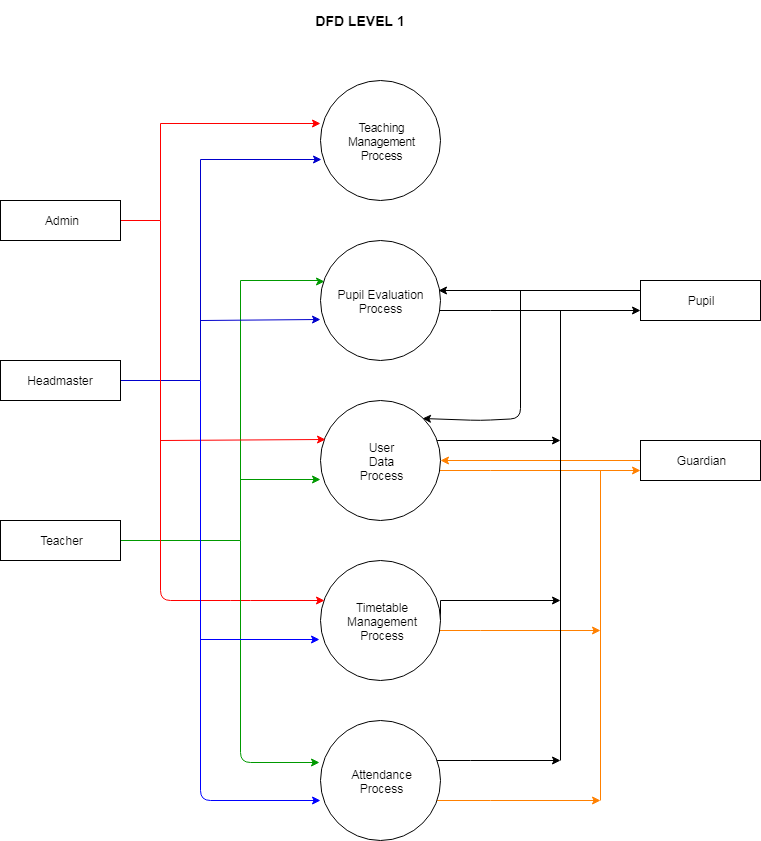

The diagram above was exported from draw.io. Its source (the exported page's mxGraphModel, read from the mxfile embedded in the PNG):
<mxGraphModel dx="1523" dy="692" grid="1" gridSize="10" guides="1" tooltips="1" connect="1" arrows="1" fold="1" page="1" pageScale="1" pageWidth="850" pageHeight="1100" math="0" shadow="0">
  <root>
    <mxCell id="z4PdwCjTMhuV0hch5Jsb-0" />
    <mxCell id="z4PdwCjTMhuV0hch5Jsb-1" parent="z4PdwCjTMhuV0hch5Jsb-0" />
    <mxCell id="KvKl2MIElY3z0TPjlgOz-0" value="&lt;b&gt;&lt;font style=&quot;font-size: 14px&quot;&gt;DFD LEVEL 1&lt;/font&gt;&lt;/b&gt;" style="text;html=1;strokeColor=none;fillColor=none;align=center;verticalAlign=middle;whiteSpace=wrap;rounded=0;" parent="z4PdwCjTMhuV0hch5Jsb-1" vertex="1">
      <mxGeometry x="320" width="160" height="40" as="geometry" />
    </mxCell>
    <mxCell id="KGe-R5bfCJRGO7SkFc40-1" style="edgeStyle=orthogonalEdgeStyle;rounded=0;orthogonalLoop=1;jettySize=auto;html=1;exitX=1;exitY=0.5;exitDx=0;exitDy=0;entryX=0;entryY=0.358;entryDx=0;entryDy=0;entryPerimeter=0;strokeColor=#FF0000;" parent="z4PdwCjTMhuV0hch5Jsb-1" source="p_8LelduDY1B7C75Y5pg-0" target="QL3Hmrp-NZXuhBhe4-PB-0" edge="1">
      <mxGeometry relative="1" as="geometry">
        <Array as="points">
          <mxPoint x="200" y="220" />
          <mxPoint x="200" y="123" />
        </Array>
      </mxGeometry>
    </mxCell>
    <mxCell id="p_8LelduDY1B7C75Y5pg-0" value="&lt;span&gt;Admin&lt;/span&gt;" style="rounded=0;whiteSpace=wrap;html=1;" parent="z4PdwCjTMhuV0hch5Jsb-1" vertex="1">
      <mxGeometry x="40" y="200" width="120" height="40" as="geometry" />
    </mxCell>
    <mxCell id="KGe-R5bfCJRGO7SkFc40-4" style="edgeStyle=orthogonalEdgeStyle;rounded=0;orthogonalLoop=1;jettySize=auto;html=1;entryX=0.008;entryY=0.661;entryDx=0;entryDy=0;entryPerimeter=0;strokeColor=#0000CC;" parent="z4PdwCjTMhuV0hch5Jsb-1" source="p_8LelduDY1B7C75Y5pg-1" target="QL3Hmrp-NZXuhBhe4-PB-0" edge="1">
      <mxGeometry relative="1" as="geometry">
        <Array as="points">
          <mxPoint x="240" y="380" />
          <mxPoint x="240" y="159" />
        </Array>
      </mxGeometry>
    </mxCell>
    <mxCell id="p_8LelduDY1B7C75Y5pg-1" value="&lt;span&gt;Headmaster&lt;/span&gt;" style="rounded=0;whiteSpace=wrap;html=1;" parent="z4PdwCjTMhuV0hch5Jsb-1" vertex="1">
      <mxGeometry x="40" y="360" width="120" height="40" as="geometry" />
    </mxCell>
    <mxCell id="KGe-R5bfCJRGO7SkFc40-5" style="edgeStyle=orthogonalEdgeStyle;rounded=0;orthogonalLoop=1;jettySize=auto;html=1;entryX=0.031;entryY=0.339;entryDx=0;entryDy=0;entryPerimeter=0;strokeColor=#009900;" parent="z4PdwCjTMhuV0hch5Jsb-1" source="p_8LelduDY1B7C75Y5pg-2" target="QL3Hmrp-NZXuhBhe4-PB-10" edge="1">
      <mxGeometry relative="1" as="geometry">
        <Array as="points">
          <mxPoint x="280" y="540" />
          <mxPoint x="280" y="280" />
          <mxPoint x="360" y="280" />
          <mxPoint x="360" y="281" />
        </Array>
      </mxGeometry>
    </mxCell>
    <mxCell id="p_8LelduDY1B7C75Y5pg-2" value="&lt;span&gt;Teacher&lt;/span&gt;" style="rounded=0;whiteSpace=wrap;html=1;" parent="z4PdwCjTMhuV0hch5Jsb-1" vertex="1">
      <mxGeometry x="40" y="520" width="120" height="40" as="geometry" />
    </mxCell>
    <mxCell id="MuSqYRVskBaaz_aC_evV-11" style="edgeStyle=orthogonalEdgeStyle;rounded=0;orthogonalLoop=1;jettySize=auto;html=1;exitX=0;exitY=0.25;exitDx=0;exitDy=0;entryX=0.986;entryY=0.417;entryDx=0;entryDy=0;entryPerimeter=0;strokeColor=#000000;" parent="z4PdwCjTMhuV0hch5Jsb-1" source="p_8LelduDY1B7C75Y5pg-3" target="QL3Hmrp-NZXuhBhe4-PB-10" edge="1">
      <mxGeometry relative="1" as="geometry" />
    </mxCell>
    <mxCell id="p_8LelduDY1B7C75Y5pg-3" value="&lt;span&gt;Pupil&lt;/span&gt;" style="rounded=0;whiteSpace=wrap;html=1;" parent="z4PdwCjTMhuV0hch5Jsb-1" vertex="1">
      <mxGeometry x="680" y="280" width="120" height="40" as="geometry" />
    </mxCell>
    <mxCell id="MuSqYRVskBaaz_aC_evV-22" style="edgeStyle=orthogonalEdgeStyle;rounded=0;orthogonalLoop=1;jettySize=auto;html=1;exitX=0;exitY=0.5;exitDx=0;exitDy=0;strokeColor=#FF8000;" parent="z4PdwCjTMhuV0hch5Jsb-1" source="GJ_0CDkullAKyO62Zqyj-0" target="QL3Hmrp-NZXuhBhe4-PB-11" edge="1">
      <mxGeometry relative="1" as="geometry" />
    </mxCell>
    <mxCell id="GJ_0CDkullAKyO62Zqyj-0" value="&lt;span&gt;Guardian&lt;/span&gt;" style="rounded=0;whiteSpace=wrap;html=1;" parent="z4PdwCjTMhuV0hch5Jsb-1" vertex="1">
      <mxGeometry x="680" y="440" width="120" height="40" as="geometry" />
    </mxCell>
    <mxCell id="QL3Hmrp-NZXuhBhe4-PB-0" value="&lt;font style=&quot;font-size: 11.5px&quot;&gt;Teaching&lt;br&gt;Management&lt;br&gt;Process&lt;br&gt;&lt;/font&gt;" style="ellipse;whiteSpace=wrap;html=1;aspect=fixed;" parent="z4PdwCjTMhuV0hch5Jsb-1" vertex="1">
      <mxGeometry x="360" y="80" width="120" height="120" as="geometry" />
    </mxCell>
    <mxCell id="MuSqYRVskBaaz_aC_evV-13" style="edgeStyle=orthogonalEdgeStyle;rounded=0;orthogonalLoop=1;jettySize=auto;html=1;entryX=0;entryY=0.75;entryDx=0;entryDy=0;strokeColor=#000000;" parent="z4PdwCjTMhuV0hch5Jsb-1" source="QL3Hmrp-NZXuhBhe4-PB-10" target="p_8LelduDY1B7C75Y5pg-3" edge="1">
      <mxGeometry relative="1" as="geometry">
        <Array as="points">
          <mxPoint x="530" y="310" />
          <mxPoint x="530" y="310" />
        </Array>
      </mxGeometry>
    </mxCell>
    <mxCell id="QL3Hmrp-NZXuhBhe4-PB-10" value="Pupil Evaluation&lt;br&gt;Process&lt;br&gt;" style="ellipse;whiteSpace=wrap;html=1;aspect=fixed;" parent="z4PdwCjTMhuV0hch5Jsb-1" vertex="1">
      <mxGeometry x="360" y="240" width="120" height="120" as="geometry" />
    </mxCell>
    <mxCell id="MuSqYRVskBaaz_aC_evV-17" style="edgeStyle=orthogonalEdgeStyle;rounded=0;orthogonalLoop=1;jettySize=auto;html=1;strokeColor=#000000;" parent="z4PdwCjTMhuV0hch5Jsb-1" source="QL3Hmrp-NZXuhBhe4-PB-11" edge="1">
      <mxGeometry relative="1" as="geometry">
        <mxPoint x="600" y="440" as="targetPoint" />
        <Array as="points">
          <mxPoint x="600" y="440" />
        </Array>
      </mxGeometry>
    </mxCell>
    <mxCell id="MuSqYRVskBaaz_aC_evV-23" style="edgeStyle=orthogonalEdgeStyle;rounded=0;orthogonalLoop=1;jettySize=auto;html=1;entryX=0;entryY=0.75;entryDx=0;entryDy=0;strokeColor=#FF8000;" parent="z4PdwCjTMhuV0hch5Jsb-1" source="QL3Hmrp-NZXuhBhe4-PB-11" target="GJ_0CDkullAKyO62Zqyj-0" edge="1">
      <mxGeometry relative="1" as="geometry">
        <Array as="points">
          <mxPoint x="530" y="470" />
          <mxPoint x="530" y="470" />
        </Array>
      </mxGeometry>
    </mxCell>
    <mxCell id="QL3Hmrp-NZXuhBhe4-PB-11" value="User&lt;br&gt;Data&lt;br&gt;Process&lt;br&gt;" style="ellipse;whiteSpace=wrap;html=1;aspect=fixed;" parent="z4PdwCjTMhuV0hch5Jsb-1" vertex="1">
      <mxGeometry x="360" y="400" width="120" height="120" as="geometry" />
    </mxCell>
    <mxCell id="MuSqYRVskBaaz_aC_evV-16" style="edgeStyle=orthogonalEdgeStyle;rounded=0;orthogonalLoop=1;jettySize=auto;html=1;exitX=1;exitY=0.5;exitDx=0;exitDy=0;strokeColor=#000000;" parent="z4PdwCjTMhuV0hch5Jsb-1" source="QL3Hmrp-NZXuhBhe4-PB-12" edge="1">
      <mxGeometry relative="1" as="geometry">
        <mxPoint x="600" y="600" as="targetPoint" />
        <Array as="points">
          <mxPoint x="480" y="600" />
          <mxPoint x="600" y="600" />
        </Array>
      </mxGeometry>
    </mxCell>
    <mxCell id="MuSqYRVskBaaz_aC_evV-27" style="edgeStyle=orthogonalEdgeStyle;rounded=0;orthogonalLoop=1;jettySize=auto;html=1;strokeColor=#FF8000;" parent="z4PdwCjTMhuV0hch5Jsb-1" source="QL3Hmrp-NZXuhBhe4-PB-12" edge="1">
      <mxGeometry relative="1" as="geometry">
        <mxPoint x="640" y="630" as="targetPoint" />
        <Array as="points">
          <mxPoint x="520" y="630" />
          <mxPoint x="520" y="630" />
        </Array>
      </mxGeometry>
    </mxCell>
    <mxCell id="QL3Hmrp-NZXuhBhe4-PB-12" value="&lt;span&gt;Timetable&lt;/span&gt;&lt;br&gt;&lt;span&gt;Management&lt;/span&gt;&lt;br&gt;&lt;span&gt;Process&lt;/span&gt;&lt;br&gt;" style="ellipse;whiteSpace=wrap;html=1;aspect=fixed;" parent="z4PdwCjTMhuV0hch5Jsb-1" vertex="1">
      <mxGeometry x="360" y="560" width="120" height="120" as="geometry" />
    </mxCell>
    <mxCell id="KGe-R5bfCJRGO7SkFc40-8" value="" style="endArrow=classic;html=1;entryX=0.032;entryY=0.336;entryDx=0;entryDy=0;entryPerimeter=0;fillColor=#f8cecc;strokeColor=#FF0000;" parent="z4PdwCjTMhuV0hch5Jsb-1" target="QL3Hmrp-NZXuhBhe4-PB-12" edge="1">
      <mxGeometry width="50" height="50" relative="1" as="geometry">
        <mxPoint x="200" y="220" as="sourcePoint" />
        <mxPoint x="350" y="600" as="targetPoint" />
        <Array as="points">
          <mxPoint x="200" y="600" />
          <mxPoint x="280" y="600" />
        </Array>
      </mxGeometry>
    </mxCell>
    <mxCell id="KGe-R5bfCJRGO7SkFc40-9" value="" style="endArrow=classic;html=1;strokeColor=#FF0000;entryX=0.039;entryY=0.321;entryDx=0;entryDy=0;entryPerimeter=0;" parent="z4PdwCjTMhuV0hch5Jsb-1" target="QL3Hmrp-NZXuhBhe4-PB-11" edge="1">
      <mxGeometry width="50" height="50" relative="1" as="geometry">
        <mxPoint x="200" y="440" as="sourcePoint" />
        <mxPoint x="360" y="439" as="targetPoint" />
      </mxGeometry>
    </mxCell>
    <mxCell id="KGe-R5bfCJRGO7SkFc40-11" value="" style="endArrow=classic;html=1;strokeColor=#0000CC;entryX=0;entryY=0.658;entryDx=0;entryDy=0;entryPerimeter=0;" parent="z4PdwCjTMhuV0hch5Jsb-1" target="QL3Hmrp-NZXuhBhe4-PB-10" edge="1">
      <mxGeometry width="50" height="50" relative="1" as="geometry">
        <mxPoint x="240" y="320" as="sourcePoint" />
        <mxPoint x="360" y="320" as="targetPoint" />
      </mxGeometry>
    </mxCell>
    <mxCell id="KGe-R5bfCJRGO7SkFc40-12" value="" style="endArrow=classic;html=1;strokeColor=#009900;entryX=0;entryY=0.658;entryDx=0;entryDy=0;entryPerimeter=0;" parent="z4PdwCjTMhuV0hch5Jsb-1" target="QL3Hmrp-NZXuhBhe4-PB-11" edge="1">
      <mxGeometry width="50" height="50" relative="1" as="geometry">
        <mxPoint x="280" y="479" as="sourcePoint" />
        <mxPoint x="90" y="700" as="targetPoint" />
      </mxGeometry>
    </mxCell>
    <mxCell id="MuSqYRVskBaaz_aC_evV-15" style="edgeStyle=orthogonalEdgeStyle;rounded=0;orthogonalLoop=1;jettySize=auto;html=1;strokeColor=#000000;" parent="z4PdwCjTMhuV0hch5Jsb-1" source="KGe-R5bfCJRGO7SkFc40-13" edge="1">
      <mxGeometry relative="1" as="geometry">
        <mxPoint x="600" y="760" as="targetPoint" />
        <Array as="points">
          <mxPoint x="510" y="760" />
          <mxPoint x="510" y="760" />
        </Array>
      </mxGeometry>
    </mxCell>
    <mxCell id="MuSqYRVskBaaz_aC_evV-26" style="edgeStyle=orthogonalEdgeStyle;rounded=0;orthogonalLoop=1;jettySize=auto;html=1;strokeColor=#FF8000;" parent="z4PdwCjTMhuV0hch5Jsb-1" source="KGe-R5bfCJRGO7SkFc40-13" edge="1">
      <mxGeometry relative="1" as="geometry">
        <mxPoint x="640" y="800" as="targetPoint" />
        <Array as="points">
          <mxPoint x="530" y="800" />
          <mxPoint x="530" y="800" />
        </Array>
      </mxGeometry>
    </mxCell>
    <mxCell id="KGe-R5bfCJRGO7SkFc40-13" value="Attendance&lt;br&gt;Process&lt;br&gt;" style="ellipse;whiteSpace=wrap;html=1;aspect=fixed;" parent="z4PdwCjTMhuV0hch5Jsb-1" vertex="1">
      <mxGeometry x="360" y="720" width="120" height="120" as="geometry" />
    </mxCell>
    <mxCell id="MuSqYRVskBaaz_aC_evV-0" value="" style="endArrow=classic;html=1;strokeColor=#009900;entryX=-0.012;entryY=0.354;entryDx=0;entryDy=0;entryPerimeter=0;" parent="z4PdwCjTMhuV0hch5Jsb-1" target="KGe-R5bfCJRGO7SkFc40-13" edge="1">
      <mxGeometry width="50" height="50" relative="1" as="geometry">
        <mxPoint x="280" y="540" as="sourcePoint" />
        <mxPoint x="90" y="860" as="targetPoint" />
        <Array as="points">
          <mxPoint x="280" y="762" />
        </Array>
      </mxGeometry>
    </mxCell>
    <mxCell id="MuSqYRVskBaaz_aC_evV-1" value="" style="endArrow=classic;html=1;strokeColor=#0000FF;entryX=0;entryY=0.667;entryDx=0;entryDy=0;entryPerimeter=0;" parent="z4PdwCjTMhuV0hch5Jsb-1" target="KGe-R5bfCJRGO7SkFc40-13" edge="1">
      <mxGeometry width="50" height="50" relative="1" as="geometry">
        <mxPoint x="240" y="380" as="sourcePoint" />
        <mxPoint x="90" y="860" as="targetPoint" />
        <Array as="points">
          <mxPoint x="240" y="800" />
        </Array>
      </mxGeometry>
    </mxCell>
    <mxCell id="MuSqYRVskBaaz_aC_evV-2" value="" style="endArrow=classic;html=1;strokeColor=#0000FF;entryX=-0.006;entryY=0.655;entryDx=0;entryDy=0;entryPerimeter=0;" parent="z4PdwCjTMhuV0hch5Jsb-1" target="QL3Hmrp-NZXuhBhe4-PB-12" edge="1">
      <mxGeometry width="50" height="50" relative="1" as="geometry">
        <mxPoint x="240" y="639" as="sourcePoint" />
        <mxPoint x="90" y="860" as="targetPoint" />
      </mxGeometry>
    </mxCell>
    <mxCell id="MuSqYRVskBaaz_aC_evV-14" value="" style="endArrow=none;html=1;strokeColor=#000000;" parent="z4PdwCjTMhuV0hch5Jsb-1" edge="1">
      <mxGeometry width="50" height="50" relative="1" as="geometry">
        <mxPoint x="600" y="760" as="sourcePoint" />
        <mxPoint x="600" y="310" as="targetPoint" />
      </mxGeometry>
    </mxCell>
    <mxCell id="MuSqYRVskBaaz_aC_evV-19" value="" style="endArrow=classic;html=1;strokeColor=#000000;entryX=1;entryY=0;entryDx=0;entryDy=0;" parent="z4PdwCjTMhuV0hch5Jsb-1" target="QL3Hmrp-NZXuhBhe4-PB-11" edge="1">
      <mxGeometry width="50" height="50" relative="1" as="geometry">
        <mxPoint x="560" y="290" as="sourcePoint" />
        <mxPoint x="482" y="440" as="targetPoint" />
        <Array as="points">
          <mxPoint x="560" y="418" />
          <mxPoint x="520" y="420" />
        </Array>
      </mxGeometry>
    </mxCell>
    <mxCell id="MuSqYRVskBaaz_aC_evV-25" value="" style="endArrow=none;html=1;strokeColor=#FF8000;" parent="z4PdwCjTMhuV0hch5Jsb-1" edge="1">
      <mxGeometry width="50" height="50" relative="1" as="geometry">
        <mxPoint x="640" y="800" as="sourcePoint" />
        <mxPoint x="640" y="470" as="targetPoint" />
        <Array as="points" />
      </mxGeometry>
    </mxCell>
  </root>
</mxGraphModel>